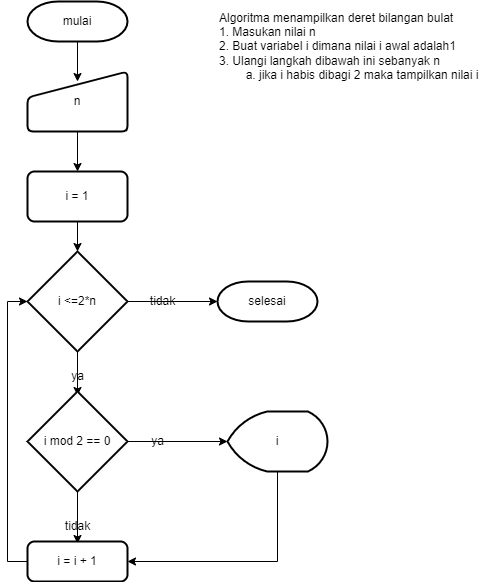

The diagram above was exported from draw.io. Its source (the exported page's mxGraphModel, read from the mxfile embedded in the PNG):
<mxGraphModel dx="868" dy="1550" grid="1" gridSize="10" guides="1" tooltips="1" connect="1" arrows="1" fold="1" page="1" pageScale="1" pageWidth="850" pageHeight="1100" math="0" shadow="0">
  <root>
    <mxCell id="0" />
    <mxCell id="1" parent="0" />
    <mxCell id="EBYq0faY1qZCNnN9nKE4-19" style="edgeStyle=orthogonalEdgeStyle;rounded=0;orthogonalLoop=1;jettySize=auto;html=1;exitX=0.5;exitY=1;exitDx=0;exitDy=0;exitPerimeter=0;entryX=0.5;entryY=0.167;entryDx=0;entryDy=0;entryPerimeter=0;" edge="1" parent="1" source="EBYq0faY1qZCNnN9nKE4-4" target="EBYq0faY1qZCNnN9nKE4-5">
      <mxGeometry relative="1" as="geometry" />
    </mxCell>
    <mxCell id="EBYq0faY1qZCNnN9nKE4-4" value="mulai" style="strokeWidth=2;html=1;shape=mxgraph.flowchart.terminator;whiteSpace=wrap;" vertex="1" parent="1">
      <mxGeometry x="320" y="-1040" width="100" height="40" as="geometry" />
    </mxCell>
    <mxCell id="EBYq0faY1qZCNnN9nKE4-20" style="edgeStyle=orthogonalEdgeStyle;rounded=0;orthogonalLoop=1;jettySize=auto;html=1;exitX=0.5;exitY=1;exitDx=0;exitDy=0;entryX=0.5;entryY=0;entryDx=0;entryDy=0;" edge="1" parent="1" source="EBYq0faY1qZCNnN9nKE4-5" target="EBYq0faY1qZCNnN9nKE4-7">
      <mxGeometry relative="1" as="geometry" />
    </mxCell>
    <mxCell id="EBYq0faY1qZCNnN9nKE4-5" value="n" style="html=1;strokeWidth=2;shape=manualInput;whiteSpace=wrap;rounded=1;size=26;arcSize=11;" vertex="1" parent="1">
      <mxGeometry x="320" y="-970" width="100" height="60" as="geometry" />
    </mxCell>
    <mxCell id="EBYq0faY1qZCNnN9nKE4-6" style="edgeStyle=orthogonalEdgeStyle;rounded=0;orthogonalLoop=1;jettySize=auto;html=1;exitX=0.5;exitY=1;exitDx=0;exitDy=0;exitPerimeter=0;" edge="1" parent="1" source="EBYq0faY1qZCNnN9nKE4-4" target="EBYq0faY1qZCNnN9nKE4-4">
      <mxGeometry relative="1" as="geometry" />
    </mxCell>
    <mxCell id="EBYq0faY1qZCNnN9nKE4-21" style="edgeStyle=orthogonalEdgeStyle;rounded=0;orthogonalLoop=1;jettySize=auto;html=1;exitX=0.5;exitY=1;exitDx=0;exitDy=0;entryX=0.5;entryY=0;entryDx=0;entryDy=0;entryPerimeter=0;" edge="1" parent="1" source="EBYq0faY1qZCNnN9nKE4-7" target="EBYq0faY1qZCNnN9nKE4-8">
      <mxGeometry relative="1" as="geometry" />
    </mxCell>
    <mxCell id="EBYq0faY1qZCNnN9nKE4-7" value="i = 1" style="rounded=1;whiteSpace=wrap;html=1;absoluteArcSize=1;arcSize=14;strokeWidth=2;" vertex="1" parent="1">
      <mxGeometry x="320" y="-870" width="100" height="50" as="geometry" />
    </mxCell>
    <mxCell id="EBYq0faY1qZCNnN9nKE4-22" style="edgeStyle=orthogonalEdgeStyle;rounded=0;orthogonalLoop=1;jettySize=auto;html=1;exitX=1;exitY=0.5;exitDx=0;exitDy=0;exitPerimeter=0;entryX=0;entryY=0.5;entryDx=0;entryDy=0;entryPerimeter=0;" edge="1" parent="1" source="EBYq0faY1qZCNnN9nKE4-8" target="EBYq0faY1qZCNnN9nKE4-9">
      <mxGeometry relative="1" as="geometry" />
    </mxCell>
    <mxCell id="EBYq0faY1qZCNnN9nKE4-25" style="edgeStyle=orthogonalEdgeStyle;rounded=0;orthogonalLoop=1;jettySize=auto;html=1;exitX=0.5;exitY=1;exitDx=0;exitDy=0;exitPerimeter=0;entryX=0.5;entryY=1.133;entryDx=0;entryDy=0;entryPerimeter=0;" edge="1" parent="1" source="EBYq0faY1qZCNnN9nKE4-8" target="EBYq0faY1qZCNnN9nKE4-15">
      <mxGeometry relative="1" as="geometry" />
    </mxCell>
    <mxCell id="EBYq0faY1qZCNnN9nKE4-8" value="i &amp;lt;=2*n" style="strokeWidth=2;html=1;shape=mxgraph.flowchart.decision;whiteSpace=wrap;" vertex="1" parent="1">
      <mxGeometry x="320" y="-790" width="100" height="100" as="geometry" />
    </mxCell>
    <mxCell id="EBYq0faY1qZCNnN9nKE4-9" value="selesai" style="strokeWidth=2;html=1;shape=mxgraph.flowchart.terminator;whiteSpace=wrap;" vertex="1" parent="1">
      <mxGeometry x="510" y="-760" width="100" height="40" as="geometry" />
    </mxCell>
    <mxCell id="EBYq0faY1qZCNnN9nKE4-23" style="edgeStyle=orthogonalEdgeStyle;rounded=0;orthogonalLoop=1;jettySize=auto;html=1;exitX=1;exitY=0.5;exitDx=0;exitDy=0;exitPerimeter=0;entryX=0;entryY=0.5;entryDx=0;entryDy=0;entryPerimeter=0;" edge="1" parent="1" source="EBYq0faY1qZCNnN9nKE4-10" target="EBYq0faY1qZCNnN9nKE4-12">
      <mxGeometry relative="1" as="geometry" />
    </mxCell>
    <mxCell id="EBYq0faY1qZCNnN9nKE4-26" style="edgeStyle=orthogonalEdgeStyle;rounded=0;orthogonalLoop=1;jettySize=auto;html=1;exitX=0.5;exitY=1;exitDx=0;exitDy=0;exitPerimeter=0;entryX=0.5;entryY=1.067;entryDx=0;entryDy=0;entryPerimeter=0;" edge="1" parent="1" source="EBYq0faY1qZCNnN9nKE4-10" target="EBYq0faY1qZCNnN9nKE4-16">
      <mxGeometry relative="1" as="geometry" />
    </mxCell>
    <mxCell id="EBYq0faY1qZCNnN9nKE4-10" value="i mod 2 == 0" style="strokeWidth=2;html=1;shape=mxgraph.flowchart.decision;whiteSpace=wrap;" vertex="1" parent="1">
      <mxGeometry x="320" y="-650" width="100" height="100" as="geometry" />
    </mxCell>
    <mxCell id="EBYq0faY1qZCNnN9nKE4-28" style="edgeStyle=orthogonalEdgeStyle;rounded=0;orthogonalLoop=1;jettySize=auto;html=1;exitX=0;exitY=0.5;exitDx=0;exitDy=0;entryX=0;entryY=0.5;entryDx=0;entryDy=0;entryPerimeter=0;" edge="1" parent="1" source="EBYq0faY1qZCNnN9nKE4-11" target="EBYq0faY1qZCNnN9nKE4-8">
      <mxGeometry relative="1" as="geometry" />
    </mxCell>
    <mxCell id="EBYq0faY1qZCNnN9nKE4-11" value="i = i + 1" style="rounded=1;whiteSpace=wrap;html=1;absoluteArcSize=1;arcSize=14;strokeWidth=2;" vertex="1" parent="1">
      <mxGeometry x="320" y="-500" width="100" height="40" as="geometry" />
    </mxCell>
    <mxCell id="EBYq0faY1qZCNnN9nKE4-27" style="edgeStyle=orthogonalEdgeStyle;rounded=0;orthogonalLoop=1;jettySize=auto;html=1;exitX=0.5;exitY=1;exitDx=0;exitDy=0;exitPerimeter=0;entryX=1;entryY=0.5;entryDx=0;entryDy=0;" edge="1" parent="1" source="EBYq0faY1qZCNnN9nKE4-12" target="EBYq0faY1qZCNnN9nKE4-11">
      <mxGeometry relative="1" as="geometry" />
    </mxCell>
    <mxCell id="EBYq0faY1qZCNnN9nKE4-12" value="i" style="strokeWidth=2;html=1;shape=mxgraph.flowchart.display;whiteSpace=wrap;" vertex="1" parent="1">
      <mxGeometry x="520" y="-630" width="100" height="60" as="geometry" />
    </mxCell>
    <mxCell id="EBYq0faY1qZCNnN9nKE4-13" value="tidak" style="text;html=1;align=center;verticalAlign=middle;resizable=0;points=[];autosize=1;strokeColor=none;fillColor=none;" vertex="1" parent="1">
      <mxGeometry x="430" y="-755" width="50" height="30" as="geometry" />
    </mxCell>
    <mxCell id="EBYq0faY1qZCNnN9nKE4-14" value="ya" style="text;html=1;align=center;verticalAlign=middle;resizable=0;points=[];autosize=1;strokeColor=none;fillColor=none;" vertex="1" parent="1">
      <mxGeometry x="430" y="-615" width="40" height="30" as="geometry" />
    </mxCell>
    <mxCell id="EBYq0faY1qZCNnN9nKE4-15" value="ya" style="text;html=1;align=center;verticalAlign=middle;resizable=0;points=[];autosize=1;strokeColor=none;fillColor=none;" vertex="1" parent="1">
      <mxGeometry x="350" y="-680" width="40" height="30" as="geometry" />
    </mxCell>
    <mxCell id="EBYq0faY1qZCNnN9nKE4-16" value="tidak" style="text;html=1;align=center;verticalAlign=middle;resizable=0;points=[];autosize=1;strokeColor=none;fillColor=none;" vertex="1" parent="1">
      <mxGeometry x="345" y="-530" width="50" height="30" as="geometry" />
    </mxCell>
    <mxCell id="EBYq0faY1qZCNnN9nKE4-29" value="Algoritma menampilkan deret bilangan bulat&amp;nbsp;&lt;br&gt;1. Masukan nilai n&lt;br&gt;2. Buat variabel i dimana nilai i awal adalah1&lt;br&gt;3. Ulangi langkah dibawah ini sebanyak n&lt;br&gt;&lt;span style=&quot;white-space: pre;&quot;&gt;&#09;&lt;/span&gt;a. jika i habis dibagi 2 maka tampilkan nilai i" style="text;html=1;align=left;verticalAlign=middle;resizable=0;points=[];autosize=1;strokeColor=none;fillColor=none;" vertex="1" parent="1">
      <mxGeometry x="510" y="-1040" width="280" height="90" as="geometry" />
    </mxCell>
  </root>
</mxGraphModel>